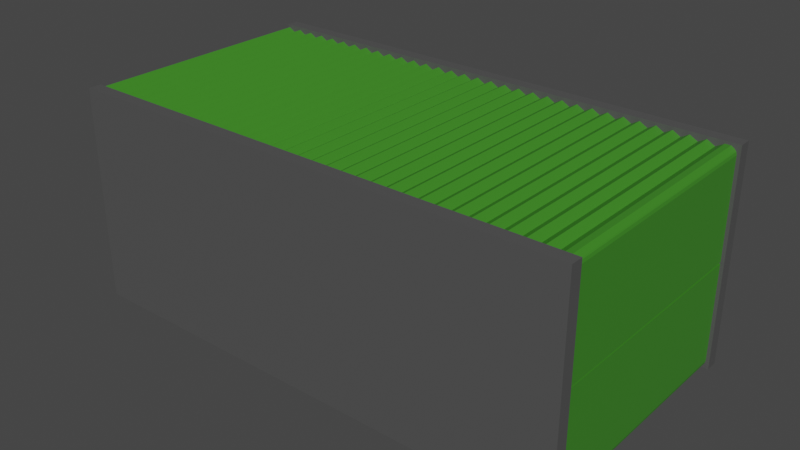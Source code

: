 # Source: ShippingContainerGreen.blend  (saved by Blender 2.92.15; exported with 4.5.12 LTS)
import bpy
from mathutils import Matrix  # noqa: F401  (used for matrix-valued properties, if any)

bpy.ops.wm.read_factory_settings(use_empty=True)
scene = bpy.context.scene
scene.name = 'Scene'

# ---- collections
col_collection = bpy.data.collections.new('Collection'); scene.collection.children.link(col_collection)

# ---- materials (node trees are filled in below, after node groups)
mat_material = bpy.data.materials.new('Material')
mat_material.alpha_threshold = 0.0
mat_material.use_transparent_shadow = False
mat_material.line_color = (0.0, 0.0, 0.0, 1.0)
mat_material_001 = bpy.data.materials.new('Material.001')
mat_material_001.use_transparent_shadow = False

# ---- material node trees
mat_material.use_nodes = True; mat_material.node_tree.nodes.clear()
_N = mat_material.node_tree.nodes; _L = mat_material.node_tree.links
n0 = _N.new('ShaderNodeOutputMaterial'); n0.name = 'Material Output'; n0.location = (300, 300)
n1 = _N.new('ShaderNodeBsdfPrincipled'); n1.name = 'Principled BSDF'; n1.location = (10, 300)
n1.distribution = 'GGX'
n1.subsurface_method = 'BURLEY'
n1.inputs[0].default_value = (0.04797, 0.2396, 0.01926, 1.0)
n1.inputs[2].default_value = 0.4
n1.inputs[3].default_value = 1.45
n1.inputs[27].default_value = (0.0, 0.0, 0.0, 1.0)
n1.inputs[28].default_value = 1.0
_L.new(n1.outputs[0], n0.inputs[0])
n0.is_active_output = True
mat_material_001.use_nodes = True; mat_material_001.node_tree.nodes.clear()
_N = mat_material_001.node_tree.nodes; _L = mat_material_001.node_tree.links
n0 = _N.new('ShaderNodeBsdfPrincipled'); n0.name = 'Principled BSDF'; n0.location = (10, 300)
n0.distribution = 'GGX'
n0.subsurface_method = 'BURLEY'
n0.inputs[0].default_value = (0.08353, 0.08353, 0.08353, 1.0)
n0.inputs[3].default_value = 1.45
n0.inputs[27].default_value = (0.0, 0.0, 0.0, 1.0)
n0.inputs[28].default_value = 1.0
n1 = _N.new('ShaderNodeOutputMaterial'); n1.name = 'Material Output'; n1.location = (300, 300)
_L.new(n0.outputs[0], n1.inputs[0])
n1.is_active_output = True

# ---- world
world_world = bpy.data.worlds.new('World'); scene.world = world_world
world_world.use_nodes = True; world_world.node_tree.nodes.clear()
_N = world_world.node_tree.nodes; _L = world_world.node_tree.links
n0 = _N.new('ShaderNodeOutputWorld'); n0.name = 'World Output'; n0.location = (300, 300)
n1 = _N.new('ShaderNodeBackground'); n1.name = 'Background'; n1.location = (10, 300)
n1.inputs[0].default_value = (0.05088, 0.05088, 0.05088, 1.0)
_L.new(n1.outputs[0], n0.inputs[0])
n0.is_active_output = True
world_world.color = (0.05088, 0.05088, 0.05088)
world_world.use_sun_shadow = False
world_world.sun_shadow_jitter_overblur = 0.0

# ---- meshes
me_cube = bpy.data.meshes.new('Cube')
me_cube.from_pydata([(8.951, 3.537, 0.03305), (-5.049, 3.555, 0.03304), (8.941, -3.463, 0.04641), (-5.059, -3.445, 0.0464), (8.951, 3.548, 6.033), (-5.049, 3.567, 6.033), (8.941, -3.452, 6.046), (-5.058, -3.433, 6.046), (9.005, 3.335, 0.4321), (-4.721, 3.353, 0.432), (8.996, -3.26, 0.4446), (-4.729, -3.241, 0.4446), (9.005, 3.345, 5.635), (-4.721, 3.363, 5.635), (8.996, -3.25, 5.647), (-4.729, -3.231, 5.647), (8.942, -3.403, 6.05), (9.17, -3.403, 6.009), (8.951, 3.514, 6.037), (9.179, 3.514, 5.996), (8.942, -3.409, 3.07), (9.263, -3.409, 3.07), (8.951, 3.509, 3.057), (9.272, 3.508, 3.057), (1.951, 3.546, 0.03305), (1.942, -3.442, 6.046), (1.941, -3.454, 0.04641), (1.951, 3.558, 6.033), (5.441, -3.447, 6.046), (5.451, 3.541, 0.03305), (5.441, -3.458, 0.04641), (5.451, 3.553, 6.033), (7.191, -3.449, 6.046), (7.201, 3.539, 0.03305), (7.191, -3.461, 0.04641), (7.201, 3.551, 6.033), (3.701, 3.544, 0.03305), (3.691, -3.456, 0.04641), (3.701, 3.555, 6.033), (3.691, -3.445, 6.046), (4.566, -3.446, 6.046), (4.576, 3.543, 0.03305), (4.566, -3.457, 0.04641), (4.576, 3.554, 6.033), (6.326, 3.54, 0.03305), (6.316, -3.46, 0.04641), (6.326, 3.552, 6.033), (6.316, -3.448, 6.046), (8.066, -3.451, 6.046), (8.076, 3.538, 0.03305), (8.066, -3.462, 0.04641), (8.076, 3.549, 6.033), (-1.549, 3.551, 0.03304), (-1.559, -3.449, 0.04641), (-1.549, 3.562, 6.033), (-1.558, -3.438, 6.046), (0.1915, -3.44, 6.046), (0.2008, 3.548, 0.03305), (0.1915, -3.452, 0.04641), (0.2008, 3.56, 6.033), (-3.299, 3.553, 0.03304), (-3.309, -3.447, 0.0464), (-3.299, 3.565, 6.033), (-3.308, -3.435, 6.046), (-4.174, 3.554, 0.03304), (-4.184, -3.446, 0.0464), (-4.174, 3.566, 6.033), (-4.183, -3.434, 6.046), (-2.433, -3.437, 6.046), (-2.424, 3.552, 0.03304), (-2.434, -3.448, 0.04641), (-2.424, 3.563, 6.033), (-0.6742, 3.55, 0.03305), (-0.6835, -3.45, 0.04641), (-0.6742, 3.561, 6.033), (-0.6835, -3.439, 6.046), (1.067, -3.441, 6.046), (1.076, 3.547, 0.03305), (1.066, -3.453, 0.04641), (1.076, 3.559, 6.033), (2.826, 3.545, 0.03305), (2.816, -3.455, 0.04641), (2.826, 3.556, 6.033), (2.816, -3.444, 6.046), (7.638, 3.539, 0.03305), (7.629, -3.461, 0.04641), (7.638, 3.55, 6.033), (7.629, -3.45, 6.046), (8.504, -3.451, 6.046), (8.513, 3.537, 0.03305), (8.504, -3.463, 0.04641), (8.513, 3.549, 6.033), (8.723, -3.452, 5.924), (8.732, 3.537, 0.1394), (8.723, -3.463, 0.1527), (8.732, 3.548, 5.911), (8.295, 3.538, 0.1394), (8.285, -3.462, 0.1527), (8.295, 3.549, 5.911), (8.285, -3.451, 5.924), (7.848, -3.45, 5.924), (7.857, 3.538, 0.1394), (7.848, -3.461, 0.1527), (7.857, 3.55, 5.911), (7.42, 3.539, 0.1394), (7.41, -3.461, 0.1527), (7.42, 3.55, 5.911), (7.41, -3.45, 5.924), (6.754, -3.449, 6.046), (6.763, 3.54, 0.03305), (6.754, -3.46, 0.04641), (6.763, 3.551, 6.033), (6.973, -3.449, 5.924), (6.982, 3.54, 0.1394), (6.973, -3.46, 0.1527), (6.982, 3.551, 5.911), (6.545, 3.54, 0.1394), (6.535, -3.46, 0.1527), (6.545, 3.551, 5.911), (6.535, -3.449, 5.924), (5.888, 3.541, 0.03305), (5.879, -3.459, 0.04641), (5.888, 3.552, 6.033), (5.879, -3.448, 6.046), (6.098, -3.448, 5.924), (6.107, 3.541, 0.1394), (6.098, -3.459, 0.1527), (6.107, 3.552, 5.911), (5.67, 3.541, 0.1394), (5.66, -3.459, 0.1527), (5.67, 3.552, 5.911), (5.66, -3.448, 5.924), (4.138, 3.543, 0.03305), (4.129, -3.457, 0.04641), (4.138, 3.555, 6.033), (4.129, -3.445, 6.046), (4.348, -3.446, 5.924), (4.357, 3.543, 0.1394), (4.348, -3.457, 0.1527), (4.357, 3.554, 5.911), (5.004, -3.446, 6.046), (5.013, 3.542, 0.03305), (5.004, -3.458, 0.04641), (5.013, 3.554, 6.033), (5.223, -3.447, 5.924), (5.232, 3.542, 0.1394), (5.223, -3.458, 0.1527), (5.232, 3.553, 5.911), (4.795, 3.543, 0.1394), (4.785, -3.457, 0.1527), (4.795, 3.554, 5.911), (4.785, -3.446, 5.924), (3.92, 3.544, 0.1394), (3.91, -3.456, 0.1527), (3.92, 3.555, 5.911), (3.91, -3.445, 5.924), (3.254, -3.444, 6.046), (3.263, 3.544, 0.03305), (3.254, -3.456, 0.04641), (3.263, 3.556, 6.033), (3.473, -3.445, 5.924), (3.482, 3.544, 0.1394), (3.473, -3.456, 0.1527), (3.482, 3.555, 5.911), (3.045, 3.545, 0.1394), (3.035, -3.455, 0.1527), (3.045, 3.556, 5.911), (3.035, -3.444, 5.924), (2.388, 3.546, 0.03305), (2.379, -3.454, 0.04641), (2.388, 3.557, 6.033), (2.379, -3.443, 6.046), (2.598, -3.443, 5.924), (2.607, 3.545, 0.1394), (2.598, -3.455, 0.1527), (2.607, 3.556, 5.911), (2.17, 3.546, 0.1394), (2.16, -3.454, 0.1527), (2.17, 3.557, 5.911), (2.16, -3.443, 5.924), (1.504, -3.442, 6.046), (1.513, 3.547, 0.03305), (1.504, -3.453, 0.04641), (1.513, 3.558, 6.033), (1.723, -3.442, 5.924), (1.732, 3.547, 0.1394), (1.723, -3.453, 0.1527), (1.732, 3.558, 5.911), (1.295, 3.547, 0.1394), (1.285, -3.453, 0.1527), (1.295, 3.558, 5.911), (1.285, -3.442, 5.924), (0.6383, 3.548, 0.03305), (0.629, -3.452, 0.04641), (0.6383, 3.559, 6.033), (0.629, -3.441, 6.046), (0.8478, -3.441, 5.924), (0.8571, 3.548, 0.1394), (0.8477, -3.452, 0.1527), (0.8571, 3.559, 5.911), (0.4196, 3.548, 0.1394), (0.4102, -3.452, 0.1527), (0.4196, 3.559, 5.911), (0.4103, -3.441, 5.924), (-0.246, -3.439, 6.046), (-0.2367, 3.549, 0.03305), (-0.246, -3.451, 0.04641), (-0.2367, 3.561, 6.033), (-0.4554, 3.55, 0.1394), (-0.4648, -3.45, 0.1527), (-0.4554, 3.561, 5.911), (-0.4647, -3.439, 5.924), (-0.02725, -3.44, 5.924), (-0.01795, 3.549, 0.1394), (-0.02726, -3.451, 0.1527), (-0.01794, 3.56, 5.911), (-1.112, 3.55, 0.03305), (-1.121, -3.45, 0.04641), (-1.112, 3.562, 6.033), (-1.121, -3.438, 6.046), (-0.9022, -3.439, 5.924), (-0.8929, 3.55, 0.1394), (-0.9023, -3.45, 0.1527), (-0.8929, 3.561, 5.911), (-1.33, 3.551, 0.1394), (-1.34, -3.449, 0.1527), (-1.33, 3.562, 5.911), (-1.34, -3.438, 5.924), (-1.996, -3.437, 6.046), (-1.987, 3.551, 0.03304), (-1.996, -3.449, 0.04641), (-1.987, 3.563, 6.033), (-1.777, -3.438, 5.924), (-1.768, 3.551, 0.1394), (-1.777, -3.449, 0.1527), (-1.768, 3.562, 5.911), (-2.205, 3.552, 0.1394), (-2.215, -3.448, 0.1527), (-2.205, 3.563, 5.911), (-2.215, -3.437, 5.924), (-2.862, 3.553, 0.03304), (-2.871, -3.447, 0.04641), (-2.862, 3.564, 6.033), (-2.871, -3.436, 6.046), (-2.652, -3.437, 5.924), (-2.643, 3.552, 0.1394), (-2.652, -3.448, 0.1527), (-2.643, 3.563, 5.911), (-3.08, 3.553, 0.1394), (-3.09, -3.447, 0.1527), (-3.08, 3.564, 5.911), (-3.09, -3.436, 5.924), (-3.746, -3.435, 6.046), (-3.737, 3.554, 0.03304), (-3.746, -3.446, 0.0464), (-3.737, 3.565, 6.033), (-3.527, -3.435, 5.924), (-3.518, 3.554, 0.1394), (-3.527, -3.446, 0.1527), (-3.518, 3.565, 5.911), (-3.955, 3.554, 0.1394), (-3.965, -3.446, 0.1527), (-3.955, 3.565, 5.911), (-3.965, -3.435, 5.924), (-4.612, 3.555, 0.03304), (-4.621, -3.445, 0.0464), (-4.612, 3.566, 6.033), (-4.621, -3.434, 6.046), (-4.402, -3.434, 5.924), (-4.393, 3.555, 0.1394), (-4.402, -3.445, 0.1527), (-4.393, 3.566, 5.911), (-4.83, 3.555, 0.1394), (-4.84, -3.445, 0.1527), (-4.83, 3.566, 5.911), (-4.84, -3.434, 5.924), (8.951, 3.512, 4.547), (9.272, 3.511, 4.547), (8.942, -3.406, 4.56), (9.263, -3.406, 4.56), (9.102, -3.403, 6.05), (9.111, 3.514, 6.037), (9.111, 3.509, 3.057), (9.102, -3.409, 3.07), (9.102, -3.406, 4.56), (9.111, 3.511, 4.547), (8.951, 3.513, 5.292), (9.263, -3.404, 5.852), (9.272, 3.514, 5.839), (8.942, -3.404, 5.305), (9.111, 3.513, 5.292), (9.102, -3.405, 5.305), (8.951, 3.514, 5.664), (9.244, -3.404, 5.931), (9.102, -3.404, 5.677), (9.253, 3.514, 5.918), (8.942, -3.404, 5.677), (9.111, 3.514, 5.664), (8.951, 3.514, 5.85), (9.223, -3.404, 5.961), (9.102, -3.404, 5.864), (9.232, 3.514, 5.947), (8.942, -3.403, 5.864), (9.111, 3.514, 5.85), (8.941, -3.457, 0.06779), (8.951, 3.494, 0.02705), (9.179, 3.494, 0.06804), (8.942, -3.423, 0.06397), (9.17, -3.423, 0.105), (8.951, 3.51, 3.007), (9.272, 3.51, 3.007), (8.942, -3.407, 3.044), (9.263, -3.408, 3.044), (8.942, -3.415, 1.554), (9.263, -3.415, 1.554), (8.951, 3.502, 1.517), (9.272, 3.502, 1.517), (9.111, 3.494, 0.02705), (9.102, -3.423, 0.06397), (9.102, -3.407, 3.044), (9.111, 3.51, 3.007), (9.111, 3.502, 1.517), (9.102, -3.415, 1.554), (8.942, -3.419, 0.809), (9.272, 3.495, 0.2248), (9.263, -3.422, 0.2617), (8.951, 3.498, 0.7721), (9.102, -3.419, 0.809), (9.111, 3.498, 0.7721), (8.942, -3.421, 0.4365), (9.253, 3.495, 0.1456), (9.111, 3.496, 0.3996), (9.244, -3.423, 0.1825), (8.951, 3.496, 0.3996), (9.102, -3.421, 0.4365), (8.942, -3.422, 0.2502), (9.232, 3.495, 0.1164), (9.111, 3.495, 0.2133), (9.223, -3.423, 0.1534), (8.951, 3.495, 0.2133), (9.102, -3.422, 0.2502), (9.367, -3.373, -0.002297), (9.366, -3.73, -0.001616), (-5.106, -3.357, -0.002328), (-5.107, -3.713, -0.001648), (9.367, -3.364, 6.112), (9.366, -3.72, 6.113), (-5.106, -3.347, 6.112), (-5.107, -3.704, 6.113), (9.367, 3.838, -0.002297), (9.366, 3.481, -0.001616), (-5.106, 3.854, -0.002328), (-5.107, 3.498, -0.001648), (9.367, 3.847, 6.112), (9.366, 3.49, 6.113), (-5.106, 3.863, 6.112), (-5.107, 3.507, 6.113)], [], [(0, 4, 6, 2), (94, 2, 6, 92), (92, 6, 4, 95), (5, 1, 3, 7), (93, 0, 2, 94), (95, 4, 0, 93), (11, 10, 14, 15), (15, 14, 12, 13), (13, 9, 11, 15), (9, 8, 10, 11), (13, 12, 8, 9), (280, 17, 19, 281), (285, 277, 23, 282), (282, 23, 21, 283), (300, 299, 17, 280), (276, 22, 20, 278), (301, 19, 17, 299), (187, 27, 24, 185), (185, 24, 26, 186), (184, 25, 27, 187), (186, 26, 25, 184), (147, 31, 29, 145), (145, 29, 30, 146), (144, 28, 31, 147), (146, 30, 28, 144), (115, 35, 33, 113), (113, 33, 34, 114), (112, 32, 35, 115), (114, 34, 32, 112), (162, 37, 39, 160), (160, 39, 38, 163), (161, 36, 37, 162), (163, 38, 36, 161), (138, 42, 40, 136), (136, 40, 43, 139), (137, 41, 42, 138), (139, 43, 41, 137), (126, 45, 47, 124), (124, 47, 46, 127), (125, 44, 45, 126), (127, 46, 44, 125), (103, 51, 49, 101), (101, 49, 50, 102), (100, 48, 51, 103), (102, 50, 48, 100), (234, 53, 55, 232), (232, 55, 54, 235), (233, 52, 53, 234), (235, 54, 52, 233), (214, 58, 56, 212), (212, 56, 59, 215), (213, 57, 58, 214), (215, 59, 57, 213), (259, 62, 60, 257), (257, 60, 61, 258), (256, 63, 62, 259), (258, 61, 63, 256), (270, 65, 67, 268), (268, 67, 66, 271), (269, 64, 65, 270), (271, 66, 64, 269), (247, 71, 69, 245), (245, 69, 70, 246), (244, 68, 71, 247), (246, 70, 68, 244), (223, 74, 72, 221), (221, 72, 73, 222), (220, 75, 74, 223), (222, 73, 75, 220), (198, 78, 76, 196), (196, 76, 79, 199), (197, 77, 78, 198), (199, 79, 77, 197), (175, 82, 80, 173), (173, 80, 81, 174), (172, 83, 82, 175), (174, 81, 83, 172), (105, 85, 87, 107), (107, 87, 86, 106), (104, 84, 85, 105), (106, 86, 84, 104), (98, 91, 89, 96), (96, 89, 90, 97), (99, 88, 91, 98), (97, 90, 88, 99), (91, 95, 93, 89), (89, 93, 94, 90), (88, 92, 95, 91), (90, 94, 92, 88), (50, 97, 99, 48), (48, 99, 98, 51), (49, 96, 97, 50), (51, 98, 96, 49), (85, 102, 100, 87), (87, 100, 103, 86), (84, 101, 102, 85), (86, 103, 101, 84), (35, 106, 104, 33), (33, 104, 105, 34), (32, 107, 106, 35), (34, 105, 107, 32), (117, 110, 108, 119), (119, 108, 111, 118), (116, 109, 110, 117), (118, 111, 109, 116), (110, 114, 112, 108), (108, 112, 115, 111), (109, 113, 114, 110), (111, 115, 113, 109), (46, 118, 116, 44), (44, 116, 117, 45), (47, 119, 118, 46), (45, 117, 119, 47), (130, 122, 120, 128), (128, 120, 121, 129), (131, 123, 122, 130), (129, 121, 123, 131), (122, 127, 125, 120), (120, 125, 126, 121), (123, 124, 127, 122), (121, 126, 124, 123), (30, 129, 131, 28), (28, 131, 130, 31), (29, 128, 129, 30), (31, 130, 128, 29), (154, 134, 132, 152), (152, 132, 133, 153), (155, 135, 134, 154), (153, 133, 135, 155), (134, 139, 137, 132), (132, 137, 138, 133), (135, 136, 139, 134), (133, 138, 136, 135), (149, 142, 140, 151), (151, 140, 143, 150), (148, 141, 142, 149), (150, 143, 141, 148), (142, 146, 144, 140), (140, 144, 147, 143), (141, 145, 146, 142), (143, 147, 145, 141), (43, 150, 148, 41), (41, 148, 149, 42), (40, 151, 150, 43), (42, 149, 151, 40), (37, 153, 155, 39), (39, 155, 154, 38), (36, 152, 153, 37), (38, 154, 152, 36), (166, 159, 157, 164), (164, 157, 158, 165), (167, 156, 159, 166), (165, 158, 156, 167), (159, 163, 161, 157), (157, 161, 162, 158), (156, 160, 163, 159), (158, 162, 160, 156), (81, 165, 167, 83), (83, 167, 166, 82), (80, 164, 165, 81), (82, 166, 164, 80), (177, 169, 171, 179), (179, 171, 170, 178), (176, 168, 169, 177), (178, 170, 168, 176), (169, 174, 172, 171), (171, 172, 175, 170), (168, 173, 174, 169), (170, 175, 173, 168), (27, 178, 176, 24), (24, 176, 177, 26), (25, 179, 178, 27), (26, 177, 179, 25), (189, 182, 180, 191), (191, 180, 183, 190), (188, 181, 182, 189), (190, 183, 181, 188), (182, 186, 184, 180), (180, 184, 187, 183), (181, 185, 186, 182), (183, 187, 185, 181), (79, 190, 188, 77), (77, 188, 189, 78), (76, 191, 190, 79), (78, 189, 191, 76), (202, 194, 192, 200), (200, 192, 193, 201), (203, 195, 194, 202), (201, 193, 195, 203), (194, 199, 197, 192), (192, 197, 198, 193), (195, 196, 199, 194), (193, 198, 196, 195), (58, 201, 203, 56), (56, 203, 202, 59), (57, 200, 201, 58), (59, 202, 200, 57), (210, 207, 205, 208), (208, 205, 206, 209), (211, 204, 207, 210), (209, 206, 204, 211), (73, 209, 211, 75), (75, 211, 210, 74), (72, 208, 209, 73), (74, 210, 208, 72), (207, 215, 213, 205), (205, 213, 214, 206), (204, 212, 215, 207), (206, 214, 212, 204), (225, 217, 219, 227), (227, 219, 218, 226), (224, 216, 217, 225), (226, 218, 216, 224), (217, 222, 220, 219), (219, 220, 223, 218), (216, 221, 222, 217), (218, 223, 221, 216), (54, 226, 224, 52), (52, 224, 225, 53), (55, 227, 226, 54), (53, 225, 227, 55), (238, 231, 229, 236), (236, 229, 230, 237), (239, 228, 231, 238), (237, 230, 228, 239), (231, 235, 233, 229), (229, 233, 234, 230), (228, 232, 235, 231), (230, 234, 232, 228), (70, 237, 239, 68), (68, 239, 238, 71), (69, 236, 237, 70), (71, 238, 236, 69), (249, 241, 243, 251), (251, 243, 242, 250), (248, 240, 241, 249), (250, 242, 240, 248), (241, 246, 244, 243), (243, 244, 247, 242), (240, 245, 246, 241), (242, 247, 245, 240), (62, 250, 248, 60), (60, 248, 249, 61), (63, 251, 250, 62), (61, 249, 251, 63), (261, 254, 252, 263), (263, 252, 255, 262), (260, 253, 254, 261), (262, 255, 253, 260), (254, 258, 256, 252), (252, 256, 259, 255), (253, 257, 258, 254), (255, 259, 257, 253), (66, 262, 260, 64), (64, 260, 261, 65), (67, 263, 262, 66), (65, 261, 263, 67), (274, 266, 264, 272), (272, 264, 265, 273), (275, 267, 266, 274), (273, 265, 267, 275), (266, 271, 269, 264), (264, 269, 270, 265), (267, 268, 271, 266), (265, 270, 268, 267), (3, 273, 275, 7), (7, 275, 274, 5), (1, 272, 273, 3), (5, 274, 272, 1), (23, 277, 279, 21), (286, 276, 278, 289), (283, 21, 279, 284), (290, 288, 277, 285), (286, 290, 285, 276), (20, 283, 284, 278), (302, 300, 280, 16), (22, 282, 283, 20), (276, 285, 282, 22), (16, 280, 281, 18), (278, 284, 291, 289), (292, 297, 290, 286), (297, 295, 288, 290), (292, 286, 289, 296), (277, 288, 287, 279), (284, 279, 287, 291), (298, 292, 296, 302), (303, 301, 295, 297), (298, 303, 297, 292), (289, 291, 294, 296), (288, 295, 293, 287), (291, 287, 293, 294), (18, 281, 303, 298), (281, 19, 301, 303), (18, 298, 302, 16), (296, 294, 300, 302), (295, 301, 299, 293), (294, 293, 299, 300), (317, 306, 308, 318), (322, 314, 312, 319), (319, 312, 310, 320), (337, 336, 306, 317), (313, 311, 309, 315), (338, 308, 306, 336), (312, 314, 316, 310), (323, 313, 315, 326), (320, 310, 316, 321), (327, 325, 314, 322), (323, 327, 322, 313), (309, 320, 321, 315), (339, 337, 317, 305), (311, 319, 320, 309), (313, 322, 319, 311), (305, 317, 318, 307), (315, 321, 328, 326), (329, 334, 327, 323), (334, 332, 325, 327), (329, 323, 326, 333), (314, 325, 324, 316), (321, 316, 324, 328), (335, 329, 333, 339), (340, 338, 332, 334), (335, 340, 334, 329), (326, 328, 331, 333), (325, 332, 330, 324), (328, 324, 330, 331), (307, 318, 340, 335), (318, 308, 338, 340), (307, 335, 339, 305), (333, 331, 337, 339), (332, 338, 336, 330), (331, 330, 336, 337), (341, 342, 344, 343), (343, 344, 348, 347), (347, 348, 346, 345), (345, 346, 342, 341), (343, 347, 345, 341), (348, 344, 342, 346), (349, 350, 352, 351), (351, 352, 356, 355), (355, 356, 354, 353), (353, 354, 350, 349), (351, 355, 353, 349), (356, 352, 350, 354)])
me_cube.polygons.foreach_set('material_index', [0, 0, 0, 0, 0, 0, 0, 0, 0, 0, 0, 0, 0, 0, 0, 0, 0, 0, 0, 0, 0, 0, 0, 0, 0, 0, 0, 0, 0, 0, 0, 0, 0, 0, 0, 0, 0, 0, 0, 0, 0, 0, 0, 0, 0, 0, 0, 0, 0, 0, 0, 0, 0, 0, 0, 0, 0, 0, 0, 0, 0, 0, 0, 0, 0, 0, 0, 0, 0, 0, 0, 0, 0, 0, 0, 0, 0, 0, 0, 0, 0, 0, 0, 0, 0, 0, 0, 0, 0, 0, 0, 0, 0, 0, 0, 0, 0, 0, 0, 0, 0, 0, 0, 0, 0, 0, 0, 0, 0, 0, 0, 0, 0, 0, 0, 0, 0, 0, 0, 0, 0, 0, 0, 0, 0, 0, 0, 0, 0, 0, 0, 0, 0, 0, 0, 0, 0, 0, 0, 0, 0, 0, 0, 0, 0, 0, 0, 0, 0, 0, 0, 0, 0, 0, 0, 0, 0, 0, 0, 0, 0, 0, 0, 0, 0, 0, 0, 0, 0, 0, 0, 0, 0, 0, 0, 0, 0, 0, 0, 0, 0, 0, 0, 0, 0, 0, 0, 0, 0, 0, 0, 0, 0, 0, 0, 0, 0, 0, 0, 0, 0, 0, 0, 0, 0, 0, 0, 0, 0, 0, 0, 0, 0, 0, 0, 0, 0, 0, 0, 0, 0, 0, 0, 0, 0, 0, 0, 0, 0, 0, 0, 0, 0, 0, 0, 0, 0, 0, 0, 0, 0, 0, 0, 0, 0, 0, 0, 0, 0, 0, 0, 0, 0, 0, 0, 0, 0, 0, 0, 0, 0, 0, 0, 0, 0, 0, 0, 0, 0, 0, 0, 0, 0, 0, 0, 0, 0, 0, 0, 0, 0, 0, 0, 0, 0, 0, 0, 0, 0, 0, 0, 0, 0, 0, 0, 0, 0, 0, 0, 0, 0, 0, 0, 0, 0, 0, 0, 0, 0, 0, 0, 0, 0, 0, 0, 0, 0, 0, 0, 0, 0, 0, 0, 0, 0, 0, 0, 0, 0, 0, 0, 1, 1, 1, 1, 1, 1, 1, 1, 1, 1, 1, 1])
_uv = me_cube.uv_layers.new(name='UVMap')
_uv.uv.foreach_set('vector', [0.625, 0.5, 0.875, 0.5, 0.875, 0.75, 0.625, 0.75, 0.6211, 0.75, 0.625, 0.75, 0.625, 1.0, 0.6211, 1.0, 0.6211, 0.0, 0.625, 0.0, 0.625, 0.25, 0.6211, 0.25, 0.125, 0.5, 0.375, 0.5, 0.375, 0.75, 0.125, 0.75, 0.6211, 0.5, 0.625, 0.5, 0.625, 0.75, 0.6211, 0.75, 0.6211, 0.25, 0.625, 0.25, 0.625, 0.5, 0.6211, 0.5, 0.375, 0.75, 0.625, 0.75, 0.625, 1.0, 0.375, 1.0, 0.375, 0.0, 0.625, 0.0, 0.625, 0.25, 0.375, 0.25, 0.125, 0.5, 0.375, 0.5, 0.375, 0.75, 0.125, 0.75, 0.375, 0.5, 0.625, 0.5, 0.625, 0.75, 0.375, 0.75, 0.375, 0.25, 0.625, 0.25, 0.625, 0.5, 0.375, 0.5, 0.5, 0.0, 0.625, 0.0, 0.625, 0.25, 0.5, 0.25, 0.5, 0.375, 0.625, 0.375, 0.625, 0.5, 0.5, 0.5, 0.5, 0.5, 0.625, 0.5, 0.625, 0.75, 0.5, 0.75, 0.5, 0.9844, 0.625, 0.9844, 0.625, 1.0, 0.5, 1.0, 0.25, 0.5, 0.375, 0.5, 0.375, 0.75, 0.25, 0.75, 0.8594, 0.5, 0.875, 0.5, 0.875, 0.75, 0.8594, 0.75, 0.4961, 0.25, 0.5, 0.25, 0.5, 0.5, 0.4961, 0.5, 0.4961, 0.5, 0.5, 0.5, 0.5, 0.75, 0.4961, 0.75, 0.4961, 0.0, 0.5, 0.0, 0.5, 0.25, 0.4961, 0.25, 0.4961, 0.75, 0.5, 0.75, 0.5, 1.0, 0.4961, 1.0, 0.5586, 0.25, 0.5625, 0.25, 0.5625, 0.5, 0.5586, 0.5, 0.5586, 0.5, 0.5625, 0.5, 0.5625, 0.75, 0.5586, 0.75, 0.5586, 0.0, 0.5625, 0.0, 0.5625, 0.25, 0.5586, 0.25, 0.5586, 0.75, 0.5625, 0.75, 0.5625, 1.0, 0.5586, 1.0, 0.5898, 0.25, 0.5938, 0.25, 0.5938, 0.5, 0.5898, 0.5, 0.5898, 0.5, 0.5938, 0.5, 0.5938, 0.75, 0.5898, 0.75, 0.5898, 0.0, 0.5938, 0.0, 0.5938, 0.25, 0.5898, 0.25, 0.5898, 0.75, 0.5938, 0.75, 0.5938, 1.0, 0.5898, 1.0, 0.5273, 0.75, 0.5312, 0.75, 0.5312, 1.0, 0.5273, 1.0, 0.5273, 0.0, 0.5312, 0.0, 0.5312, 0.25, 0.5273, 0.25, 0.5273, 0.5, 0.5312, 0.5, 0.5312, 0.75, 0.5273, 0.75, 0.5273, 0.25, 0.5312, 0.25, 0.5312, 0.5, 0.5273, 0.5, 0.543, 0.75, 0.5469, 0.75, 0.5469, 1.0, 0.543, 1.0, 0.543, 0.0, 0.5469, 0.0, 0.5469, 0.25, 0.543, 0.25, 0.543, 0.5, 0.5469, 0.5, 0.5469, 0.75, 0.543, 0.75, 0.543, 0.25, 0.5469, 0.25, 0.5469, 0.5, 0.543, 0.5, 0.5742, 0.75, 0.5781, 0.75, 0.5781, 1.0, 0.5742, 1.0, 0.5742, 0.0, 0.5781, 0.0, 0.5781, 0.25, 0.5742, 0.25, 0.5742, 0.5, 0.5781, 0.5, 0.5781, 0.75, 0.5742, 0.75, 0.5742, 0.25, 0.5781, 0.25, 0.5781, 0.5, 0.5742, 0.5, 0.6055, 0.25, 0.6094, 0.25, 0.6094, 0.5, 0.6055, 0.5, 0.6055, 0.5, 0.6094, 0.5, 0.6094, 0.75, 0.6055, 0.75, 0.6055, 0.0, 0.6094, 0.0, 0.6094, 0.25, 0.6055, 0.25, 0.6055, 0.75, 0.6094, 0.75, 0.6094, 1.0, 0.6055, 1.0, 0.4336, 0.75, 0.4375, 0.75, 0.4375, 1.0, 0.4336, 1.0, 0.4336, 0.0, 0.4375, 0.0, 0.4375, 0.25, 0.4336, 0.25, 0.4336, 0.5, 0.4375, 0.5, 0.4375, 0.75, 0.4336, 0.75, 0.4336, 0.25, 0.4375, 0.25, 0.4375, 0.5, 0.4336, 0.5, 0.4648, 0.75, 0.4688, 0.75, 0.4688, 1.0, 0.4648, 1.0, 0.4648, 0.0, 0.4688, 0.0, 0.4688, 0.25, 0.4648, 0.25, 0.4648, 0.5, 0.4688, 0.5, 0.4688, 0.75, 0.4648, 0.75, 0.4648, 0.25, 0.4688, 0.25, 0.4688, 0.5, 0.4648, 0.5, 0.4023, 0.25, 0.4062, 0.25, 0.4062, 0.5, 0.4023, 0.5, 0.4023, 0.5, 0.4062, 0.5, 0.4062, 0.75, 0.4023, 0.75, 0.4023, 0.0, 0.4062, 0.0, 0.4062, 0.25, 0.4023, 0.25, 0.4023, 0.75, 0.4062, 0.75, 0.4062, 1.0, 0.4023, 1.0, 0.3867, 0.75, 0.3906, 0.75, 0.3906, 1.0, 0.3867, 1.0, 0.3867, 0.0, 0.3906, 0.0, 0.3906, 0.25, 0.3867, 0.25, 0.3867, 0.5, 0.3906, 0.5, 0.3906, 0.75, 0.3867, 0.75, 0.3867, 0.25, 0.3906, 0.25, 0.3906, 0.5, 0.3867, 0.5, 0.418, 0.25, 0.4219, 0.25, 0.4219, 0.5, 0.418, 0.5, 0.418, 0.5, 0.4219, 0.5, 0.4219, 0.75, 0.418, 0.75, 0.418, 0.0, 0.4219, 0.0, 0.4219, 0.25, 0.418, 0.25, 0.418, 0.75, 0.4219, 0.75, 0.4219, 1.0, 0.418, 1.0, 0.4492, 0.25, 0.4531, 0.25, 0.4531, 0.5, 0.4492, 0.5, 0.4492, 0.5, 0.4531, 0.5, 0.4531, 0.75, 0.4492, 0.75, 0.4492, 0.0, 0.4531, 0.0, 0.4531, 0.25, 0.4492, 0.25, 0.4492, 0.75, 0.4531, 0.75, 0.4531, 1.0, 0.4492, 1.0, 0.4805, 0.75, 0.4844, 0.75, 0.4844, 1.0, 0.4805, 1.0, 0.4805, 0.0, 0.4844, 0.0, 0.4844, 0.25, 0.4805, 0.25, 0.4805, 0.5, 0.4844, 0.5, 0.4844, 0.75, 0.4805, 0.75, 0.4805, 0.25, 0.4844, 0.25, 0.4844, 0.5, 0.4805, 0.5, 0.5117, 0.25, 0.5156, 0.25, 0.5156, 0.5, 0.5117, 0.5, 0.5117, 0.5, 0.5156, 0.5, 0.5156, 0.75, 0.5117, 0.75, 0.5117, 0.0, 0.5156, 0.0, 0.5156, 0.25, 0.5117, 0.25, 0.5117, 0.75, 0.5156, 0.75, 0.5156, 1.0, 0.5117, 1.0, 0.5977, 0.75, 0.6016, 0.75, 0.6016, 1.0, 0.5977, 1.0, 0.5977, 0.0, 0.6016, 0.0, 0.6016, 0.25, 0.5977, 0.25, 0.5977, 0.5, 0.6016, 0.5, 0.6016, 0.75, 0.5977, 0.75, 0.5977, 0.25, 0.6016, 0.25, 0.6016, 0.5, 0.5977, 0.5, 0.6133, 0.25, 0.6172, 0.25, 0.6172, 0.5, 0.6133, 0.5, 0.6133, 0.5, 0.6172, 0.5, 0.6172, 0.75, 0.6133, 0.75, 0.6133, 0.0, 0.6172, 0.0, 0.6172, 0.25, 0.6133, 0.25, 0.6133, 0.75, 0.6172, 0.75, 0.6172, 1.0, 0.6133, 1.0, 0.6172, 0.25, 0.6211, 0.25, 0.6211, 0.5, 0.6172, 0.5, 0.6172, 0.5, 0.6211, 0.5, 0.6211, 0.75, 0.6172, 0.75, 0.6172, 0.0, 0.6211, 0.0, 0.6211, 0.25, 0.6172, 0.25, 0.6172, 0.75, 0.6211, 0.75, 0.6211, 1.0, 0.6172, 1.0, 0.6094, 0.75, 0.6133, 0.75, 0.6133, 1.0, 0.6094, 1.0, 0.6094, 0.0, 0.6133, 0.0, 0.6133, 0.25, 0.6094, 0.25, 0.6094, 0.5, 0.6133, 0.5, 0.6133, 0.75, 0.6094, 0.75, 0.6094, 0.25, 0.6133, 0.25, 0.6133, 0.5, 0.6094, 0.5, 0.6016, 0.75, 0.6055, 0.75, 0.6055, 1.0, 0.6016, 1.0, 0.6016, 0.0, 0.6055, 0.0, 0.6055, 0.25, 0.6016, 0.25, 0.6016, 0.5, 0.6055, 0.5, 0.6055, 0.75, 0.6016, 0.75, 0.6016, 0.25, 0.6055, 0.25, 0.6055, 0.5, 0.6016, 0.5, 0.5938, 0.25, 0.5977, 0.25, 0.5977, 0.5, 0.5938, 0.5, 0.5938, 0.5, 0.5977, 0.5, 0.5977, 0.75, 0.5938, 0.75, 0.5938, 0.0, 0.5977, 0.0, 0.5977, 0.25, 0.5938, 0.25, 0.5938, 0.75, 0.5977, 0.75, 0.5977, 1.0, 0.5938, 1.0, 0.582, 0.75, 0.5859, 0.75, 0.5859, 1.0, 0.582, 1.0, 0.582, 0.0, 0.5859, 0.0, 0.5859, 0.25, 0.582, 0.25, 0.582, 0.5, 0.5859, 0.5, 0.5859, 0.75, 0.582, 0.75, 0.582, 0.25, 0.5859, 0.25, 0.5859, 0.5, 0.582, 0.5, 0.5859, 0.75, 0.5898, 0.75, 0.5898, 1.0, 0.5859, 1.0, 0.5859, 0.0, 0.5898, 0.0, 0.5898, 0.25, 0.5859, 0.25, 0.5859, 0.5, 0.5898, 0.5, 0.5898, 0.75, 0.5859, 0.75, 0.5859, 0.25, 0.5898, 0.25, 0.5898, 0.5, 0.5859, 0.5, 0.5781, 0.25, 0.582, 0.25, 0.582, 0.5, 0.5781, 0.5, 0.5781, 0.5, 0.582, 0.5, 0.582, 0.75, 0.5781, 0.75, 0.5781, 0.0, 0.582, 0.0, 0.582, 0.25, 0.5781, 0.25, 0.5781, 0.75, 0.582, 0.75, 0.582, 1.0, 0.5781, 1.0, 0.5664, 0.25, 0.5703, 0.25, 0.5703, 0.5, 0.5664, 0.5, 0.5664, 0.5, 0.5703, 0.5, 0.5703, 0.75, 0.5664, 0.75, 0.5664, 0.0, 0.5703, 0.0, 0.5703, 0.25, 0.5664, 0.25, 0.5664, 0.75, 0.5703, 0.75, 0.5703, 1.0, 0.5664, 1.0, 0.5703, 0.25, 0.5742, 0.25, 0.5742, 0.5, 0.5703, 0.5, 0.5703, 0.5, 0.5742, 0.5, 0.5742, 0.75, 0.5703, 0.75, 0.5703, 0.0, 0.5742, 0.0, 0.5742, 0.25, 0.5703, 0.25, 0.5703, 0.75, 0.5742, 0.75, 0.5742, 1.0, 0.5703, 1.0, 0.5625, 0.75, 0.5664, 0.75, 0.5664, 1.0, 0.5625, 1.0, 0.5625, 0.0, 0.5664, 0.0, 0.5664, 0.25, 0.5625, 0.25, 0.5625, 0.5, 0.5664, 0.5, 0.5664, 0.75, 0.5625, 0.75, 0.5625, 0.25, 0.5664, 0.25, 0.5664, 0.5, 0.5625, 0.5, 0.5352, 0.25, 0.5391, 0.25, 0.5391, 0.5, 0.5352, 0.5, 0.5352, 0.5, 0.5391, 0.5, 0.5391, 0.75, 0.5352, 0.75, 0.5352, 0.0, 0.5391, 0.0, 0.5391, 0.25, 0.5352, 0.25, 0.5352, 0.75, 0.5391, 0.75, 0.5391, 1.0, 0.5352, 1.0, 0.5391, 0.25, 0.543, 0.25, 0.543, 0.5, 0.5391, 0.5, 0.5391, 0.5, 0.543, 0.5, 0.543, 0.75, 0.5391, 0.75, 0.5391, 0.0, 0.543, 0.0, 0.543, 0.25, 0.5391, 0.25, 0.5391, 0.75, 0.543, 0.75, 0.543, 1.0, 0.5391, 1.0, 0.5508, 0.75, 0.5547, 0.75, 0.5547, 1.0, 0.5508, 1.0, 0.5508, 0.0, 0.5547, 0.0, 0.5547, 0.25, 0.5508, 0.25, 0.5508, 0.5, 0.5547, 0.5, 0.5547, 0.75, 0.5508, 0.75, 0.5508, 0.25, 0.5547, 0.25, 0.5547, 0.5, 0.5508, 0.5, 0.5547, 0.75, 0.5586, 0.75, 0.5586, 1.0, 0.5547, 1.0, 0.5547, 0.0, 0.5586, 0.0, 0.5586, 0.25, 0.5547, 0.25, 0.5547, 0.5, 0.5586, 0.5, 0.5586, 0.75, 0.5547, 0.75, 0.5547, 0.25, 0.5586, 0.25, 0.5586, 0.5, 0.5547, 0.5, 0.5469, 0.25, 0.5508, 0.25, 0.5508, 0.5, 0.5469, 0.5, 0.5469, 0.5, 0.5508, 0.5, 0.5508, 0.75, 0.5469, 0.75, 0.5469, 0.0, 0.5508, 0.0, 0.5508, 0.25, 0.5469, 0.25, 0.5469, 0.75, 0.5508, 0.75, 0.5508, 1.0, 0.5469, 1.0, 0.5312, 0.75, 0.5352, 0.75, 0.5352, 1.0, 0.5312, 1.0, 0.5312, 0.0, 0.5352, 0.0, 0.5352, 0.25, 0.5312, 0.25, 0.5312, 0.5, 0.5352, 0.5, 0.5352, 0.75, 0.5312, 0.75, 0.5312, 0.25, 0.5352, 0.25, 0.5352, 0.5, 0.5312, 0.5, 0.5195, 0.25, 0.5234, 0.25, 0.5234, 0.5, 0.5195, 0.5, 0.5195, 0.5, 0.5234, 0.5, 0.5234, 0.75, 0.5195, 0.75, 0.5195, 0.0, 0.5234, 0.0, 0.5234, 0.25, 0.5195, 0.25, 0.5195, 0.75, 0.5234, 0.75, 0.5234, 1.0, 0.5195, 1.0, 0.5234, 0.25, 0.5273, 0.25, 0.5273, 0.5, 0.5234, 0.5, 0.5234, 0.5, 0.5273, 0.5, 0.5273, 0.75, 0.5234, 0.75, 0.5234, 0.0, 0.5273, 0.0, 0.5273, 0.25, 0.5234, 0.25, 0.5234, 0.75, 0.5273, 0.75, 0.5273, 1.0, 0.5234, 1.0, 0.5156, 0.75, 0.5195, 0.75, 0.5195, 1.0, 0.5156, 1.0, 0.5156, 0.0, 0.5195, 0.0, 0.5195, 0.25, 0.5156, 0.25, 0.5156, 0.5, 0.5195, 0.5, 0.5195, 0.75, 0.5156, 0.75, 0.5156, 0.25, 0.5195, 0.25, 0.5195, 0.5, 0.5156, 0.5, 0.5039, 0.75, 0.5078, 0.75, 0.5078, 1.0, 0.5039, 1.0, 0.5039, 0.0, 0.5078, 0.0, 0.5078, 0.25, 0.5039, 0.25, 0.5039, 0.5, 0.5078, 0.5, 0.5078, 0.75, 0.5039, 0.75, 0.5039, 0.25, 0.5078, 0.25, 0.5078, 0.5, 0.5039, 0.5, 0.5078, 0.75, 0.5117, 0.75, 0.5117, 1.0, 0.5078, 1.0, 0.5078, 0.0, 0.5117, 0.0, 0.5117, 0.25, 0.5078, 0.25, 0.5078, 0.5, 0.5117, 0.5, 0.5117, 0.75, 0.5078, 0.75, 0.5078, 0.25, 0.5117, 0.25, 0.5117, 0.5, 0.5078, 0.5, 0.5, 0.25, 0.5039, 0.25, 0.5039, 0.5, 0.5, 0.5, 0.5, 0.5, 0.5039, 0.5, 0.5039, 0.75, 0.5, 0.75, 0.5, 0.0, 0.5039, 0.0, 0.5039, 0.25, 0.5, 0.25, 0.5, 0.75, 0.5039, 0.75, 0.5039, 1.0, 0.5, 1.0, 0.4883, 0.75, 0.4922, 0.75, 0.4922, 1.0, 0.4883, 1.0, 0.4883, 0.0, 0.4922, 0.0, 0.4922, 0.25, 0.4883, 0.25, 0.4883, 0.5, 0.4922, 0.5, 0.4922, 0.75, 0.4883, 0.75, 0.4883, 0.25, 0.4922, 0.25, 0.4922, 0.5, 0.4883, 0.5, 0.4922, 0.75, 0.4961, 0.75, 0.4961, 1.0, 0.4922, 1.0, 0.4922, 0.0, 0.4961, 0.0, 0.4961, 0.25, 0.4922, 0.25, 0.4922, 0.5, 0.4961, 0.5, 0.4961, 0.75, 0.4922, 0.75, 0.4922, 0.25, 0.4961, 0.25, 0.4961, 0.5, 0.4922, 0.5, 0.4844, 0.25, 0.4883, 0.25, 0.4883, 0.5, 0.4844, 0.5, 0.4844, 0.5, 0.4883, 0.5, 0.4883, 0.75, 0.4844, 0.75, 0.4844, 0.0, 0.4883, 0.0, 0.4883, 0.25, 0.4844, 0.25, 0.4844, 0.75, 0.4883, 0.75, 0.4883, 1.0, 0.4844, 1.0, 0.4727, 0.25, 0.4766, 0.25, 0.4766, 0.5, 0.4727, 0.5, 0.4727, 0.5, 0.4766, 0.5, 0.4766, 0.75, 0.4727, 0.75, 0.4727, 0.0, 0.4766, 0.0, 0.4766, 0.25, 0.4727, 0.25, 0.4727, 0.75, 0.4766, 0.75, 0.4766, 1.0, 0.4727, 1.0, 0.4766, 0.25, 0.4805, 0.25, 0.4805, 0.5, 0.4766, 0.5, 0.4766, 0.5, 0.4805, 0.5, 0.4805, 0.75, 0.4766, 0.75, 0.4766, 0.0, 0.4805, 0.0, 0.4805, 0.25, 0.4766, 0.25, 0.4766, 0.75, 0.4805, 0.75, 0.4805, 1.0, 0.4766, 1.0, 0.4688, 0.75, 0.4727, 0.75, 0.4727, 1.0, 0.4688, 1.0, 0.4688, 0.0, 0.4727, 0.0, 0.4727, 0.25, 0.4688, 0.25, 0.4688, 0.5, 0.4727, 0.5, 0.4727, 0.75, 0.4688, 0.75, 0.4688, 0.25, 0.4727, 0.25, 0.4727, 0.5, 0.4688, 0.5, 0.457, 0.25, 0.4609, 0.25, 0.4609, 0.5, 0.457, 0.5, 0.457, 0.5, 0.4609, 0.5, 0.4609, 0.75, 0.457, 0.75, 0.457, 0.0, 0.4609, 0.0, 0.4609, 0.25, 0.457, 0.25, 0.457, 0.75, 0.4609, 0.75, 0.4609, 1.0, 0.457, 1.0, 0.4531, 0.75, 0.457, 0.75, 0.457, 1.0, 0.4531, 1.0, 0.4531, 0.0, 0.457, 0.0, 0.457, 0.25, 0.4531, 0.25, 0.4531, 0.5, 0.457, 0.5, 0.457, 0.75, 0.4531, 0.75, 0.4531, 0.25, 0.457, 0.25, 0.457, 0.5, 0.4531, 0.5, 0.4609, 0.25, 0.4648, 0.25, 0.4648, 0.5, 0.4609, 0.5, 0.4609, 0.5, 0.4648, 0.5, 0.4648, 0.75, 0.4609, 0.75, 0.4609, 0.0, 0.4648, 0.0, 0.4648, 0.25, 0.4609, 0.25, 0.4609, 0.75, 0.4648, 0.75, 0.4648, 1.0, 0.4609, 1.0, 0.4414, 0.75, 0.4453, 0.75, 0.4453, 1.0, 0.4414, 1.0, 0.4414, 0.0, 0.4453, 0.0, 0.4453, 0.25, 0.4414, 0.25, 0.4414, 0.5, 0.4453, 0.5, 0.4453, 0.75, 0.4414, 0.75, 0.4414, 0.25, 0.4453, 0.25, 0.4453, 0.5, 0.4414, 0.5, 0.4453, 0.75, 0.4492, 0.75, 0.4492, 1.0, 0.4453, 1.0, 0.4453, 0.0, 0.4492, 0.0, 0.4492, 0.25, 0.4453, 0.25, 0.4453, 0.5, 0.4492, 0.5, 0.4492, 0.75, 0.4453, 0.75, 0.4453, 0.25, 0.4492, 0.25, 0.4492, 0.5, 0.4453, 0.5, 0.4375, 0.25, 0.4414, 0.25, 0.4414, 0.5, 0.4375, 0.5, 0.4375, 0.5, 0.4414, 0.5, 0.4414, 0.75, 0.4375, 0.75, 0.4375, 0.0, 0.4414, 0.0, 0.4414, 0.25, 0.4375, 0.25, 0.4375, 0.75, 0.4414, 0.75, 0.4414, 1.0, 0.4375, 1.0, 0.4258, 0.25, 0.4297, 0.25, 0.4297, 0.5, 0.4258, 0.5, 0.4258, 0.5, 0.4297, 0.5, 0.4297, 0.75, 0.4258, 0.75, 0.4258, 0.0, 0.4297, 0.0, 0.4297, 0.25, 0.4258, 0.25, 0.4258, 0.75, 0.4297, 0.75, 0.4297, 1.0, 0.4258, 1.0, 0.4297, 0.25, 0.4336, 0.25, 0.4336, 0.5, 0.4297, 0.5, 0.4297, 0.5, 0.4336, 0.5, 0.4336, 0.75, 0.4297, 0.75, 0.4297, 0.0, 0.4336, 0.0, 0.4336, 0.25, 0.4297, 0.25, 0.4297, 0.75, 0.4336, 0.75, 0.4336, 1.0, 0.4297, 1.0, 0.4219, 0.75, 0.4258, 0.75, 0.4258, 1.0, 0.4219, 1.0, 0.4219, 0.0, 0.4258, 0.0, 0.4258, 0.25, 0.4219, 0.25, 0.4219, 0.5, 0.4258, 0.5, 0.4258, 0.75, 0.4219, 0.75, 0.4219, 0.25, 0.4258, 0.25, 0.4258, 0.5, 0.4219, 0.5, 0.4102, 0.75, 0.4141, 0.75, 0.4141, 1.0, 0.4102, 1.0, 0.4102, 0.0, 0.4141, 0.0, 0.4141, 0.25, 0.4102, 0.25, 0.4102, 0.5, 0.4141, 0.5, 0.4141, 0.75, 0.4102, 0.75, 0.4102, 0.25, 0.4141, 0.25, 0.4141, 0.5, 0.4102, 0.5, 0.4141, 0.75, 0.418, 0.75, 0.418, 1.0, 0.4141, 1.0, 0.4141, 0.0, 0.418, 0.0, 0.418, 0.25, 0.4141, 0.25, 0.4141, 0.5, 0.418, 0.5, 0.418, 0.75, 0.4141, 0.75, 0.4141, 0.25, 0.418, 0.25, 0.418, 0.5, 0.4141, 0.5, 0.4062, 0.25, 0.4102, 0.25, 0.4102, 0.5, 0.4062, 0.5, 0.4062, 0.5, 0.4102, 0.5, 0.4102, 0.75, 0.4062, 0.75, 0.4062, 0.0, 0.4102, 0.0, 0.4102, 0.25, 0.4062, 0.25, 0.4062, 0.75, 0.4102, 0.75, 0.4102, 1.0, 0.4062, 1.0, 0.3945, 0.75, 0.3984, 0.75, 0.3984, 1.0, 0.3945, 1.0, 0.3945, 0.0, 0.3984, 0.0, 0.3984, 0.25, 0.3945, 0.25, 0.3945, 0.5, 0.3984, 0.5, 0.3984, 0.75, 0.3945, 0.75, 0.3945, 0.25, 0.3984, 0.25, 0.3984, 0.5, 0.3945, 0.5, 0.3984, 0.75, 0.4023, 0.75, 0.4023, 1.0, 0.3984, 1.0, 0.3984, 0.0, 0.4023, 0.0, 0.4023, 0.25, 0.3984, 0.25, 0.3984, 0.5, 0.4023, 0.5, 0.4023, 0.75, 0.3984, 0.75, 0.3984, 0.25, 0.4023, 0.25, 0.4023, 0.5, 0.3984, 0.5, 0.3906, 0.25, 0.3945, 0.25, 0.3945, 0.5, 0.3906, 0.5, 0.3906, 0.5, 0.3945, 0.5, 0.3945, 0.75, 0.3906, 0.75, 0.3906, 0.0, 0.3945, 0.0, 0.3945, 0.25, 0.3906, 0.25, 0.3906, 0.75, 0.3945, 0.75, 0.3945, 1.0, 0.3906, 1.0, 0.3789, 0.25, 0.3828, 0.25, 0.3828, 0.5, 0.3789, 0.5, 0.3789, 0.5, 0.3828, 0.5, 0.3828, 0.75, 0.3789, 0.75, 0.3789, 0.0, 0.3828, 0.0, 0.3828, 0.25, 0.3789, 0.25, 0.3789, 0.75, 0.3828, 0.75, 0.3828, 1.0, 0.3789, 1.0, 0.3828, 0.25, 0.3867, 0.25, 0.3867, 0.5, 0.3828, 0.5, 0.3828, 0.5, 0.3867, 0.5, 0.3867, 0.75, 0.3828, 0.75, 0.3828, 0.0, 0.3867, 0.0, 0.3867, 0.25, 0.3828, 0.25, 0.3828, 0.75, 0.3867, 0.75, 0.3867, 1.0, 0.3828, 1.0, 0.375, 0.75, 0.3789, 0.75, 0.3789, 1.0, 0.375, 1.0, 0.375, 0.0, 0.3789, 0.0, 0.3789, 0.25, 0.375, 0.25, 0.375, 0.5, 0.3789, 0.5, 0.3789, 0.75, 0.375, 0.75, 0.375, 0.25, 0.3789, 0.25, 0.3789, 0.5, 0.375, 0.5, 0.625, 0.5, 0.75, 0.5, 0.75, 0.75, 0.625, 0.75, 0.1875, 0.5, 0.25, 0.5, 0.25, 0.75, 0.1875, 0.75, 0.5, 0.75, 0.625, 0.75, 0.625, 0.875, 0.5, 0.875, 0.5, 0.3125, 0.625, 0.3125, 0.625, 0.375, 0.5, 0.375, 0.375, 0.3125, 0.5, 0.3125, 0.5, 0.375, 0.375, 0.375, 0.375, 0.75, 0.5, 0.75, 0.5, 0.875, 0.375, 0.875, 0.375, 0.9844, 0.5, 0.9844, 0.5, 1.0, 0.375, 1.0, 0.375, 0.5, 0.5, 0.5, 0.5, 0.75, 0.375, 0.75, 0.375, 0.375, 0.5, 0.375, 0.5, 0.5, 0.375, 0.5, 0.375, 0.0, 0.5, 0.0, 0.5, 0.25, 0.375, 0.25, 0.375, 0.875, 0.5, 0.875, 0.5, 0.9375, 0.375, 0.9375, 0.375, 0.2812, 0.5, 0.2812, 0.5, 0.3125, 0.375, 0.3125, 0.5, 0.2812, 0.625, 0.2812, 0.625, 0.3125, 0.5, 0.3125, 0.1562, 0.5, 0.1875, 0.5, 0.1875, 0.75, 0.1562, 0.75, 0.75, 0.5, 0.8125, 0.5, 0.8125, 0.75, 0.75, 0.75, 0.5, 0.875, 0.625, 0.875, 0.625, 0.9375, 0.5, 0.9375, 0.1406, 0.5, 0.1562, 0.5, 0.1562, 0.75, 0.1406, 0.75, 0.5, 0.2656, 0.625, 0.2656, 0.625, 0.2812, 0.5, 0.2812, 0.375, 0.2656, 0.5, 0.2656, 0.5, 0.2812, 0.375, 0.2812, 0.375, 0.9375, 0.5, 0.9375, 0.5, 0.9688, 0.375, 0.9688, 0.8125, 0.5, 0.8438, 0.5, 0.8438, 0.75, 0.8125, 0.75, 0.5, 0.9375, 0.625, 0.9375, 0.625, 0.9688, 0.5, 0.9688, 0.375, 0.25, 0.5, 0.25, 0.5, 0.2656, 0.375, 0.2656, 0.5, 0.25, 0.625, 0.25, 0.625, 0.2656, 0.5, 0.2656, 0.125, 0.5, 0.1406, 0.5, 0.1406, 0.75, 0.125, 0.75, 0.375, 0.9688, 0.5, 0.9688, 0.5, 0.9844, 0.375, 0.9844, 0.8438, 0.5, 0.8594, 0.5, 0.8594, 0.75, 0.8438, 0.75, 0.5, 0.9688, 0.625, 0.9688, 0.625, 0.9844, 0.5, 0.9844, 0.5, 0.0, 0.625, 0.0, 0.625, 0.25, 0.5, 0.25, 0.5, 0.375, 0.625, 0.375, 0.625, 0.5, 0.5, 0.5, 0.5, 0.5, 0.625, 0.5, 0.625, 0.75, 0.5, 0.75, 0.5, 0.9844, 0.625, 0.9844, 0.625, 1.0, 0.5, 1.0, 0.25, 0.5, 0.375, 0.5, 0.375, 0.75, 0.25, 0.75, 0.8594, 0.5, 0.875, 0.5, 0.875, 0.75, 0.8594, 0.75, 0.625, 0.5, 0.75, 0.5, 0.75, 0.75, 0.625, 0.75, 0.1875, 0.5, 0.25, 0.5, 0.25, 0.75, 0.1875, 0.75, 0.5, 0.75, 0.625, 0.75, 0.625, 0.875, 0.5, 0.875, 0.5, 0.3125, 0.625, 0.3125, 0.625, 0.375, 0.5, 0.375, 0.375, 0.3125, 0.5, 0.3125, 0.5, 0.375, 0.375, 0.375, 0.375, 0.75, 0.5, 0.75, 0.5, 0.875, 0.375, 0.875, 0.375, 0.9844, 0.5, 0.9844, 0.5, 1.0, 0.375, 1.0, 0.375, 0.5, 0.5, 0.5, 0.5, 0.75, 0.375, 0.75, 0.375, 0.375, 0.5, 0.375, 0.5, 0.5, 0.375, 0.5, 0.375, 0.0, 0.5, 0.0, 0.5, 0.25, 0.375, 0.25, 0.375, 0.875, 0.5, 0.875, 0.5, 0.9375, 0.375, 0.9375, 0.375, 0.2812, 0.5, 0.2812, 0.5, 0.3125, 0.375, 0.3125, 0.5, 0.2812, 0.625, 0.2812, 0.625, 0.3125, 0.5, 0.3125, 0.1562, 0.5, 0.1875, 0.5, 0.1875, 0.75, 0.1562, 0.75, 0.75, 0.5, 0.8125, 0.5, 0.8125, 0.75, 0.75, 0.75, 0.5, 0.875, 0.625, 0.875, 0.625, 0.9375, 0.5, 0.9375, 0.1406, 0.5, 0.1562, 0.5, 0.1562, 0.75, 0.1406, 0.75, 0.5, 0.2656, 0.625, 0.2656, 0.625, 0.2812, 0.5, 0.2812, 0.375, 0.2656, 0.5, 0.2656, 0.5, 0.2812, 0.375, 0.2812, 0.375, 0.9375, 0.5, 0.9375, 0.5, 0.9688, 0.375, 0.9688, 0.8125, 0.5, 0.8438, 0.5, 0.8438, 0.75, 0.8125, 0.75, 0.5, 0.9375, 0.625, 0.9375, 0.625, 0.9688, 0.5, 0.9688, 0.375, 0.25, 0.5, 0.25, 0.5, 0.2656, 0.375, 0.2656, 0.5, 0.25, 0.625, 0.25, 0.625, 0.2656, 0.5, 0.2656, 0.125, 0.5, 0.1406, 0.5, 0.1406, 0.75, 0.125, 0.75, 0.375, 0.9688, 0.5, 0.9688, 0.5, 0.9844, 0.375, 0.9844, 0.8438, 0.5, 0.8594, 0.5, 0.8594, 0.75, 0.8438, 0.75, 0.5, 0.9688, 0.625, 0.9688, 0.625, 0.9844, 0.5, 0.9844, 0.375, 0.0, 0.625, 0.0, 0.625, 0.25, 0.375, 0.25, 0.375, 0.25, 0.625, 0.25, 0.625, 0.5, 0.375, 0.5, 0.375, 0.5, 0.625, 0.5, 0.625, 0.75, 0.375, 0.75, 0.375, 0.75, 0.625, 0.75, 0.625, 1.0, 0.375, 1.0, 0.125, 0.5, 0.375, 0.5, 0.375, 0.75, 0.125, 0.75, 0.625, 0.5, 0.875, 0.5, 0.875, 0.75, 0.625, 0.75, 0.375, 0.0, 0.625, 0.0, 0.625, 0.25, 0.375, 0.25, 0.375, 0.25, 0.625, 0.25, 0.625, 0.5, 0.375, 0.5, 0.375, 0.5, 0.625, 0.5, 0.625, 0.75, 0.375, 0.75, 0.375, 0.75, 0.625, 0.75, 0.625, 1.0, 0.375, 1.0, 0.125, 0.5, 0.375, 0.5, 0.375, 0.75, 0.125, 0.75, 0.625, 0.5, 0.875, 0.5, 0.875, 0.75, 0.625, 0.75])
me_cube.materials.append(mat_material)
me_cube.materials.append(mat_material_001)
me_cube.use_remesh_preserve_volume = False
me_cube.use_remesh_preserve_attributes = False
me_cube.use_mirror_vertex_groups = False
me_cube.update()

# ---- objects
ob_door = bpy.data.objects.new('Door', me_cube)

# ---- transforms, parenting, visibility, modifiers, constraints
ob_door.location = (0.0, 0.0, 0.0)
ob_door.lock_rotations_4d = False
ob_door.empty_display_type = 'ARROWS'
ob_door.lineart.crease_threshold = 0.0

# ---- collection membership
col_collection.objects.link(ob_door)

# ---- scene / render settings (as saved in the file)
scene.frame_start = 1; scene.frame_end = 250; scene.frame_set(1)
scene.render.engine = 'BLENDER_EEVEE_NEXT'
scene.cycles.use_denoising = False
scene.cycles.samples = 128
scene.cycles.sampling_pattern = 'TABULATED_SOBOL'
scene.cycles.use_adaptive_sampling = False
scene.cycles.use_light_tree = False
scene.view_settings.view_transform = 'Filmic'
bpy.context.view_layer.update()

# ---- added for rendering (the .blend has no active camera and no usable light): camera, sun
cam_auto = bpy.data.cameras.new('AutoCamera')
cam_auto.lens = 50.0
cam_auto.sensor_width = 36.0
cam_auto.clip_end = 1000.0
ob_auto_camera = bpy.data.objects.new('AutoCamera', cam_auto)
scene.collection.objects.link(ob_auto_camera)
ob_auto_camera.location = (18.276, -19.3082, 15.9721)
ob_auto_camera.rotation_euler = (1.09748, -7.21219e-08, 0.694738)
scene.camera = ob_auto_camera
light_auto_sun = bpy.data.lights.new('AutoSun', 'SUN')
light_auto_sun.energy = 3.0
light_auto_sun.angle = 0.0523599
ob_auto_sun = bpy.data.objects.new('AutoSun', light_auto_sun)
scene.collection.objects.link(ob_auto_sun)
ob_auto_sun.rotation_euler = (0.872665, 0.174533, 0.523599)
bpy.context.view_layer.update()
